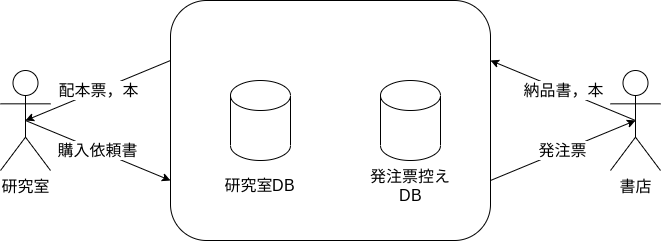

The diagram above was exported from draw.io. Its source (the exported page's mxGraphModel, read from the mxfile embedded in the PNG):
<mxGraphModel dx="213" dy="637" grid="1" gridSize="10" guides="1" tooltips="1" connect="1" arrows="1" fold="1" page="1" pageScale="1" pageWidth="1169" pageHeight="827" math="0" shadow="0">
  <root>
    <mxCell id="0" />
    <mxCell id="1" parent="0" />
    <mxCell id="10" value="配本票，本" style="edgeStyle=none;rounded=0;orthogonalLoop=1;jettySize=auto;html=1;exitX=0;exitY=0.25;exitDx=0;exitDy=0;entryX=0.5;entryY=0.5;entryDx=0;entryDy=0;entryPerimeter=0;fontSize=16;" edge="1" parent="1" source="2" target="6">
      <mxGeometry relative="1" as="geometry">
        <mxPoint x="100" y="280" as="targetPoint" />
      </mxGeometry>
    </mxCell>
    <mxCell id="11" value="発注票" style="edgeStyle=none;rounded=0;orthogonalLoop=1;jettySize=auto;html=1;exitX=1;exitY=0.75;exitDx=0;exitDy=0;entryX=0.5;entryY=0.5;entryDx=0;entryDy=0;entryPerimeter=0;fontSize=16;" edge="1" parent="1" source="2" target="4">
      <mxGeometry relative="1" as="geometry">
        <mxPoint x="630" y="310" as="targetPoint" />
      </mxGeometry>
    </mxCell>
    <mxCell id="2" value="" style="rounded=1;whiteSpace=wrap;html=1;fontSize=16;" vertex="1" parent="1">
      <mxGeometry x="240" y="160" width="320" height="240" as="geometry" />
    </mxCell>
    <mxCell id="12" value="納品書，本" style="edgeStyle=none;rounded=0;orthogonalLoop=1;jettySize=auto;html=1;exitX=0.5;exitY=0.5;exitDx=0;exitDy=0;exitPerimeter=0;entryX=1;entryY=0.25;entryDx=0;entryDy=0;fontSize=16;" edge="1" parent="1" source="4" target="2">
      <mxGeometry relative="1" as="geometry" />
    </mxCell>
    <mxCell id="4" value="書店" style="shape=umlActor;verticalLabelPosition=bottom;verticalAlign=top;html=1;outlineConnect=0;fontSize=16;" vertex="1" parent="1">
      <mxGeometry x="680" y="230" width="50" height="100" as="geometry" />
    </mxCell>
    <mxCell id="9" value="購入依頼書" style="rounded=0;orthogonalLoop=1;jettySize=auto;html=1;exitX=0.5;exitY=0.5;exitDx=0;exitDy=0;exitPerimeter=0;entryX=0;entryY=0.75;entryDx=0;entryDy=0;fontSize=16;" edge="1" parent="1" source="6" target="2">
      <mxGeometry relative="1" as="geometry" />
    </mxCell>
    <mxCell id="6" value="研究室" style="shape=umlActor;verticalLabelPosition=bottom;verticalAlign=top;html=1;outlineConnect=0;fontSize=16;" vertex="1" parent="1">
      <mxGeometry x="70" y="230" width="50" height="100" as="geometry" />
    </mxCell>
    <mxCell id="13" value="" style="shape=cylinder2;whiteSpace=wrap;html=1;boundedLbl=1;backgroundOutline=1;size=15;fontSize=16;" vertex="1" parent="1">
      <mxGeometry x="450" y="240" width="60" height="80" as="geometry" />
    </mxCell>
    <mxCell id="14" value="" style="shape=cylinder2;whiteSpace=wrap;html=1;boundedLbl=1;backgroundOutline=1;size=15;fontSize=16;" vertex="1" parent="1">
      <mxGeometry x="300" y="240" width="60" height="80" as="geometry" />
    </mxCell>
    <mxCell id="15" value="研究室DB" style="text;html=1;strokeColor=none;fillColor=none;align=center;verticalAlign=middle;whiteSpace=wrap;rounded=0;fontSize=16;" vertex="1" parent="1">
      <mxGeometry x="280" y="330" width="100" height="30" as="geometry" />
    </mxCell>
    <mxCell id="16" value="発注票控えDB" style="text;html=1;strokeColor=none;fillColor=none;align=center;verticalAlign=middle;whiteSpace=wrap;rounded=0;fontSize=16;" vertex="1" parent="1">
      <mxGeometry x="430" y="335" width="100" height="20" as="geometry" />
    </mxCell>
  </root>
</mxGraphModel>